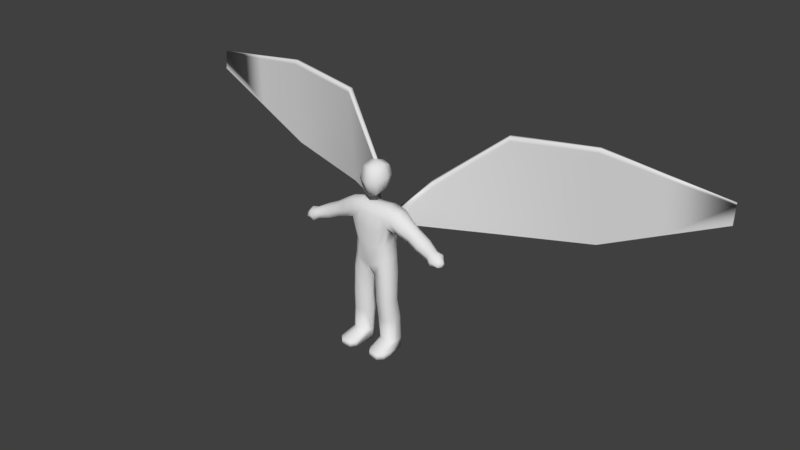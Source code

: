 # Source: Angel.blend  (saved by Blender 2.79.0; exported with 4.5.12 LTS)
import bpy
from mathutils import Matrix  # noqa: F401  (used for matrix-valued properties, if any)

bpy.ops.wm.read_factory_settings(use_empty=True)
scene = bpy.context.scene
scene.name = 'Scene'

# ---- collections
col_collection_1 = bpy.data.collections.new('Collection 1'); scene.collection.children.link(col_collection_1)

# ---- materials (node trees are filled in below, after node groups)
mat_material_001 = bpy.data.materials.new('Material.001')
mat_material_001.alpha_threshold = 0.0
mat_material_001.use_transparent_shadow = False
mat_material_001.roughness = 0.5

# ---- material node trees

# ---- world
world_world = bpy.data.worlds.new('World'); scene.world = world_world
world_world.color = (0.05088, 0.05088, 0.05088)
world_world.use_sun_shadow = False
world_world.sun_shadow_jitter_overblur = 0.0
world_world.cycles.sampling_method = 'MANUAL'

# ---- meshes
me_cube_001 = bpy.data.meshes.new('Cube.001')
me_cube_001.from_pydata([(0.8463, 0.9391, 18.73), (0.7766, -1.098, 17.92), (0.8536, 0.8783, 20.69), (0.8548, -1.061, 20.79), (1.045, 1.512e-08, 18.42), (1.024, 1.123, 19.73), (1.103, -1.357, 19.45), (0.9976, -0.1116, 21.07), (1.397, -4.53e-07, 19.64), (2.251, -1.262, 14.78), (3.004, -0.8563, 16.31), (2.219, 0.9997, 14.7), (2.961, 1.034, 16.2), (2.492, 1.089, 15.35), (2.522, -1.105, 15.42), (2.301, -0.2876, 14.62), (3.082, -5.7e-08, 16.49), (7.698, 0.09457, 13.22), (1.335, 1.195, 14.17), (1.572, 1.034, 16.54), (1.335, -1.419, 14.26), (1.572, -0.8563, 16.65), (1.335, -1.262, 15.72), (1.335, 1.284, 15.64), (1.572, -6.445e-08, 16.85), (0.232, -0.4126, 8.91), (1.192, 0.939, 12.27), (2.079, -0.4221, 12.48), (1.856, 0.7602, 12.49), (1.192, -1.461, 12.36), (1.881, -1.1, 12.57), (0.6704, -1.291, 8.989), (1.457, 1.18, 10.43), (2.213, -0.3228, 10.94), (2.002, 0.7107, 10.87), (1.427, -1.47, 10.51), (1.998, -1.058, 10.95), (1.725, 1.076, 8.914), (0.6445, 0.672, 8.918), (2.41, -0.4126, 9.047), (2.242, 0.5394, 9.073), (1.73, -1.549, 8.998), (2.266, -1.108, 9.149), (0.6723, -0.2547, 1.248), (0.3738, -0.5433, 5.816), (0.8122, -1.275, 5.894), (1.867, 0.6964, 5.819), (0.7863, 0.36, 5.823), (2.552, -0.5433, 5.952), (2.384, 0.2496, 5.979), (1.872, -1.49, 5.903), (2.408, -1.123, 6.054), (1.98, 1.084, 3.761), (1.111, -0.9781, 1.248), (2.165, 0.9643, 1.248), (1.085, 0.6333, 1.248), (2.851, -0.2613, 1.248), (2.682, 0.5171, 1.248), (2.17, -1.19, 1.248), (2.706, -0.8362, 1.248), (0.933, -2.531, 0.7028), (2.497, 0.5879, 3.907), (0.9255, -1.089, 3.777), (0.4871, -0.2812, 3.72), (2.521, -0.926, 3.941), (2.666, -0.2849, 3.856), (1.985, -1.326, 3.779), (0.8996, 0.7137, 3.754), (0.6723, -0.2547, 0.1261), (1.111, -0.9781, 0.1261), (2.165, 0.9643, 0.1261), (1.085, 0.6333, 0.1261), (2.851, -0.2613, 0.1261), (2.682, 0.5171, 0.1261), (2.17, -1.19, 0.1261), (2.706, -0.8362, 0.1261), (2.164, -0.2544, 0.1261), (1.371, -3.124, 0.7028), (2.431, -3.193, 0.7028), (2.967, -2.647, 0.7028), (3.111, -1.824, 0.7028), (3.111, -1.824, 0.116), (0.933, -2.531, 0.116), (1.371, -3.124, 0.116), (2.431, -3.193, 0.116), (2.967, -2.647, 0.116), (3.674, 0.8471, 14.81), (3.4, 0.4329, 14.16), (3.397, -0.2876, 14.15), (4.2, -1.652e-07, 15.83), (4.121, -0.7583, 15.64), (3.703, -1.105, 14.88), (3.433, -0.9316, 14.24), (4.079, 0.6746, 15.54), (5.265, -0.01673, 15.11), (7.458, -0.1489, 12.77), (7.361, -0.635, 12.77), (7.824, -0.5241, 13.8), (7.671, -1.026, 13.67), (7.46, -1.228, 13.27), (7.3, -1.075, 12.83), (7.831, -0.05254, 13.6), (8.999, -0.3694, 12.66), (5.196, -0.6825, 14.94), (4.882, 0.7269, 14.32), (5.159, 0.5755, 14.85), (4.642, 0.3633, 13.75), (4.639, -0.2692, 13.74), (4.671, -0.8346, 13.81), (4.908, -0.987, 14.38), (6.325, -0.8965, 14.35), (6.535, 0.3775, 14.26), (5.919, -0.385, 13.17), (6.048, -1.161, 13.83), (6.526, -0.2398, 14.52), (6.36, 0.5701, 13.76), (6.046, 0.2514, 13.18), (5.839, -0.9605, 13.25), (8.348, 0.1664, 12.96), (8.039, -0.1474, 12.38), (7.913, -0.774, 12.37), (8.511, -0.6311, 13.7), (8.313, -1.278, 13.54), (8.041, -1.538, 13.02), (7.835, -1.341, 12.45), (8.52, -0.02322, 13.45), (8.615, -0.4696, 12.46), (8.764, -0.8781, 12.35), (9.087, -0.8008, 13.06), (8.759, -1.125, 13.09), (8.833, -1.291, 12.69), (8.493, -1.171, 12.49), (8.883, -0.4024, 13.05), (9.044, -0.8514, 12.64), (0.0, 1.144, 18.49), (0.0, -1.286, 17.65), (0.0, 1.093, 20.92), (0.0, -1.346, 20.85), (0.0, 1.448, 19.68), (0.0, -1.712, 19.23), (0.0, -0.1521, 21.38), (0.0, 2.118e-07, 17.91), (0.0, -1.598, 14.09), (0.0, -0.8563, 16.52), (0.0, 1.294, 14.0), (0.0, 1.034, 16.41), (0.0, -1.441, 15.72), (0.0, 1.384, 15.64), (0.0, -0.1669, 9.355), (0.0, 0.0, 16.72), (0.0, -1.469, 9.899), (0.0, -1.593, 12.19), (0.0, 1.031, 12.11), (0.0, 1.281, 9.82), (1.122, 1.366, 14.58), (1.122, 1.395, 15.06), (0.6925, 1.398, 14.53), (0.6925, 1.427, 15.06), (3.835, 4.261, 17.9), (3.747, 4.021, 18.3), (3.623, 4.624, 18.01), (3.522, 4.355, 18.45), (10.6, 7.61, 23.62), (10.6, 7.565, 24.09), (10.39, 7.993, 23.6), (10.39, 7.942, 24.13), (19.78, 8.782, 24.51), (19.86, 8.864, 24.99), (19.66, 9.203, 24.4), (19.75, 9.294, 24.93), (33.07, 10.21, 22.71), (33.05, 10.27, 22.96), (32.85, 10.26, 22.65), (32.83, 10.32, 22.93), (33.07, 10.02, 20.77), (20.05, 9.401, 14.65), (10.46, 8.221, 12.97), (3.494, 4.972, 12.85), (1.122, 2.103, 13.64), (26.25, 9.731, 23.53), (26.29, 9.809, 23.93), (26.46, 9.568, 23.97), (26.56, 9.713, 17.71), (26.34, 9.488, 23.62)], [], [(8, 7, 3, 6), (2, 5, 138, 136), (5, 0, 134, 138), (1, 6, 139, 135), (6, 3, 137, 139), (4, 8, 6, 1), (0, 5, 8, 4), (5, 2, 7, 8), (7, 140, 137, 3), (2, 136, 140, 7), (0, 4, 141, 134), (4, 1, 135, 141), (20, 22, 146, 142), (23, 19, 12, 13), (9, 15, 88, 92), (22, 21, 143, 146), (20, 142, 151, 29), (24, 149, 143, 21), (13, 12, 93, 86), (18, 23, 13, 11), (15, 11, 87, 88), (19, 145, 149, 24), (9, 20, 29, 30), (14, 9, 92, 91), (15, 9, 30, 27), (12, 19, 24, 16), (18, 144, 156, 154), (16, 24, 21, 10), (11, 15, 27, 28), (14, 10, 21, 22), (147, 145, 19, 23), (9, 14, 22, 20), (152, 26, 32, 153), (30, 29, 35, 36), (27, 30, 36, 33), (26, 28, 34, 32), (18, 11, 28, 26), (144, 18, 26, 152), (153, 32, 37, 38), (36, 35, 41, 42), (33, 36, 42, 39), (32, 34, 40, 37), (29, 151, 150, 35), (28, 27, 33, 34), (25, 38, 47, 44), (41, 31, 45, 50), (42, 41, 50, 51), (39, 42, 51, 48), (35, 150, 31, 41), (148, 153, 38, 25), (34, 33, 39, 40), (150, 148, 25, 31), (64, 66, 58, 59), (65, 64, 59, 56), (52, 61, 57, 54), (62, 63, 43, 53), (40, 39, 48, 49), (38, 37, 46, 47), (37, 40, 49, 46), (31, 25, 44, 45), (54, 57, 73, 70), (56, 59, 79, 80), (57, 56, 72, 73), (43, 55, 71, 68), (67, 52, 54, 55), (66, 62, 53, 58), (63, 67, 55, 43), (61, 65, 56, 57), (49, 48, 65, 61), (44, 47, 67, 63), (50, 45, 62, 66), (47, 46, 52, 67), (45, 44, 63, 62), (46, 49, 61, 52), (48, 51, 64, 65), (51, 50, 66, 64), (76, 72, 75, 74), (70, 73, 72, 76), (71, 70, 76, 68), (68, 76, 74, 69), (68, 69, 83, 82), (58, 53, 77, 78), (55, 54, 70, 71), (74, 75, 85, 84), (77, 60, 82, 83), (80, 79, 85, 81), (79, 78, 84, 85), (78, 77, 83, 84), (72, 56, 80, 81), (69, 74, 84, 83), (59, 58, 78, 79), (75, 72, 81, 85), (43, 68, 82, 60), (53, 43, 60, 77), (117, 112, 96, 100), (116, 115, 17, 95), (114, 110, 98, 97), (115, 111, 101, 17), (16, 10, 90, 89), (11, 13, 86, 87), (10, 14, 91, 90), (12, 16, 89, 93), (95, 17, 118, 119), (97, 98, 122, 121), (17, 101, 125, 118), (101, 97, 121, 125), (110, 113, 99, 98), (113, 117, 100, 99), (112, 116, 95, 96), (111, 114, 97, 101), (93, 89, 94, 105), (88, 87, 106, 107), (91, 92, 108, 109), (90, 91, 109, 103), (86, 93, 105, 104), (89, 90, 103, 94), (87, 86, 104, 106), (92, 88, 107, 108), (105, 94, 114, 111), (107, 106, 116, 112), (109, 108, 117, 113), (103, 109, 113, 110), (104, 105, 111, 115), (94, 103, 110, 114), (106, 104, 115, 116), (108, 107, 112, 117), (124, 120, 131), (119, 118, 126), (121, 122, 129), (118, 125, 132), (100, 96, 120, 124), (98, 99, 123, 122), (99, 100, 124, 123), (96, 95, 119, 120), (133, 128, 130), (127, 133, 130), (126, 102, 127), (102, 132, 128), (122, 123, 129), (123, 124, 131), (120, 119, 126), (125, 121, 132), (127, 102, 133), (128, 133, 102), (130, 128, 129), (130, 131, 127), (131, 120, 127), (126, 127, 120), (126, 118, 102), (132, 121, 128), (129, 123, 130), (129, 128, 121), (131, 130, 123), (132, 102, 118), (154, 156, 160, 158), (144, 147, 157, 156), (23, 18, 154, 155), (147, 23, 155, 157), (160, 161, 165, 164), (156, 157, 161, 160), (157, 155, 159, 161), (155, 154, 158, 159), (165, 163, 167, 169), (161, 159, 163, 165), (159, 158, 162, 163), (158, 160, 164, 162), (166, 168, 179, 183), (163, 162, 166, 167), (162, 164, 168, 166), (164, 165, 169, 168), (172, 173, 171, 170), (179, 180, 173, 172), (180, 181, 171, 173), (167, 166, 183, 181), (158, 154, 178, 177), (170, 183, 182, 174), (162, 176, 175, 166), (158, 177, 176, 162), (18, 178, 154), (169, 167, 181, 180), (168, 169, 180, 179), (183, 179, 172, 170), (181, 183, 170, 171), (182, 183, 166, 175)])
me_cube_001.polygons.foreach_set('use_smooth', [True] * 184)
me_cube_001.materials.append(mat_material_001)
me_cube_001.use_remesh_preserve_volume = False
me_cube_001.use_remesh_preserve_attributes = False
me_cube_001.use_mirror_vertex_groups = False
me_cube_001.update()
me_cube_001.normals_split_custom_set([tuple(v) for v in zip(*[iter([0.9986, 0.05316, 0.006832, 0.6921, 0.005617, 0.7218, 0.598, -0.5766, 0.5567, 0.7472, -0.6646, -0.001809, 0.6083, 0.5878, 0.5333, 0.7049, 0.7088, 0.02616, 0.3037, 0.9527, 0.01244, 0.3204, 0.694, 0.6448, 0.7049, 0.7088, 0.02616, 0.6126, 0.6163, -0.4949, 0.3683, 0.7102, -0.6, 0.3037, 0.9527, 0.01244, 0.647, -0.3752, -0.6637, 0.7472, -0.6646, -0.001809, 0.3164, -0.9481, -0.03059, 0.46, -0.4597, -0.7597, 0.7472, -0.6646, -0.001809, 0.598, -0.5766, 0.5567, 0.294, -0.7471, 0.5962, 0.3164, -0.9481, -0.03059, 0.7806, 0.1861, -0.5966, 0.9986, 0.05316, 0.006832, 0.7472, -0.6646, -0.001809, 0.647, -0.3752, -0.6637, 0.6126, 0.6163, -0.4949, 0.7049, 0.7088, 0.02616, 0.9986, 0.05316, 0.006832, 0.7806, 0.1861, -0.5966, 0.7049, 0.7088, 0.02616, 0.6083, 0.5878, 0.5333, 0.6921, 0.005617, 0.7218, 0.9986, 0.05316, 0.006832, 0.6921, 0.005617, 0.7218, 0.2833, -0.008038, 0.959, 0.294, -0.7471, 0.5962, 0.598, -0.5766, 0.5567, 0.6083, 0.5878, 0.5333, 0.3204, 0.694, 0.6448, 0.2833, -0.008038, 0.959, 0.6921, 0.005617, 0.7218, 0.6126, 0.6163, -0.4949, 0.7806, 0.1861, -0.5966, 0.3651, 0.3153, -0.876, 0.3683, 0.7102, -0.6, 0.7806, 0.1861, -0.5966, 0.647, -0.3752, -0.6637, 0.46, -0.4597, -0.7597, 0.3651, 0.3153, -0.876, 0.1998, -0.9795, 0.02622, 0.1013, -0.9566, 0.2733, 0.08168, -0.9511, 0.2978, 0.1238, -0.9911, 0.04887, 0.1271, 0.9823, 0.1376, 0.08236, 0.7035, 0.7059, 0.3275, 0.7603, 0.561, 0.1708, 0.9815, -0.08642, 0.2955, -0.9343, -0.1993, 0.4895, -0.06158, -0.8698, -0.3547, -0.0607, -0.933, -0.2037, -0.6768, -0.7074, 0.1013, -0.9566, 0.2733, 0.08945, -0.622, 0.7779, -0.02659, -0.6098, 0.7921, 0.08168, -0.9511, 0.2978, 0.1998, -0.9795, 0.02622, 0.1238, -0.9911, 0.04887, 0.08672, -0.9962, -0.01101, 0.2575, -0.9662, -0.006456, 0.07326, 0.02982, 0.9969, -0.08482, 0.0309, 0.9959, -0.02659, -0.6098, 0.7921, 0.08945, -0.622, 0.7779, 0.1708, 0.9815, -0.08642, 0.3275, 0.7603, 0.561, 0.4253, 0.7547, 0.4995, 0.1165, 0.9723, -0.2025, 0.2281, 0.9588, -0.1691, 0.1271, 0.9823, 0.1376, 0.1708, 0.9815, -0.08642, 0.3333, 0.8578, -0.3912, 0.4895, -0.06158, -0.8698, 0.3333, 0.8578, -0.3912, -0.2382, 0.4812, -0.8436, -0.3547, -0.0607, -0.933, 0.08236, 0.7035, 0.7059, -0.03441, 0.7006, 0.7127, -0.08482, 0.0309, 0.9959, 0.07326, 0.02982, 0.9969, 0.2955, -0.9343, -0.1993, 0.1998, -0.9795, 0.02622, 0.2575, -0.9662, -0.006456, 0.7637, -0.6445, -0.03745, 0.1368, -0.9773, 0.1615, 0.2955, -0.9343, -0.1993, -0.2037, -0.6768, -0.7074, 0.1319, -0.9893, 0.06223, 0.4895, -0.06158, -0.8698, 0.2955, -0.9343, -0.1993, 0.7637, -0.6445, -0.03745, 0.9988, -0.04129, -0.02781, 0.3275, 0.7603, 0.561, 0.08236, 0.7035, 0.7059, 0.07326, 0.02982, 0.9969, 0.3884, 0.04013, 0.9206, 0.2281, 0.9588, -0.1691, 0.03806, 0.988, -0.1494, -0.05464, 0.9591, -0.2777, 0.2151, 0.782, -0.585, 0.3884, 0.04013, 0.9206, 0.07326, 0.02982, 0.9969, 0.08945, -0.622, 0.7779, 0.3012, -0.6641, 0.6843, 0.3333, 0.8578, -0.3912, 0.4895, -0.06158, -0.8698, 0.9988, -0.04129, -0.02781, 0.764, 0.6435, -0.04701, 0.1368, -0.9773, 0.1615, 0.3012, -0.6641, 0.6843, 0.08945, -0.622, 0.7779, 0.1013, -0.9566, 0.2733, -0.005356, 0.9816, 0.1907, -0.03441, 0.7006, 0.7127, 0.08236, 0.7035, 0.7059, 0.1271, 0.9823, 0.1376, 0.2955, -0.9343, -0.1993, 0.1368, -0.9773, 0.1615, 0.1013, -0.9566, 0.2733, 0.1998, -0.9795, 0.02622, 0.06301, 0.998, 0.002258, 0.2174, 0.976, -0.01039, 0.3068, 0.9518, 0.0008261, -0.2217, 0.935, -0.2769, 0.7637, -0.6445, -0.03745, 0.2575, -0.9662, -0.006456, 0.2772, -0.9604, 0.02609, 0.8003, -0.5926, 0.09132, 0.9988, -0.04129, -0.02781, 0.7637, -0.6445, -0.03745, 0.8003, -0.5926, 0.09132, 0.9948, -0.02376, 0.09951, 0.2174, 0.976, -0.01039, 0.764, 0.6435, -0.04701, 0.8138, 0.5732, 0.09562, 0.3068, 0.9518, 0.0008261, 0.2281, 0.9588, -0.1691, 0.3333, 0.8578, -0.3912, 0.764, 0.6435, -0.04701, 0.2174, 0.976, -0.01039, 0.03806, 0.988, -0.1494, 0.2281, 0.9588, -0.1691, 0.2174, 0.976, -0.01039, 0.06301, 0.998, 0.002258, -0.2217, 0.935, -0.2769, 0.3068, 0.9518, 0.0008261, 0.2975, 0.9478, -0.1148, -0.5746, 0.7401, -0.3495, 0.8003, -0.5926, 0.09132, 0.2772, -0.9604, 0.02609, 0.2459, -0.9692, 0.01585, 0.8299, -0.55, 0.09327, 0.9948, -0.02376, 0.09951, 0.8003, -0.5926, 0.09132, 0.8299, -0.55, 0.09327, 0.9968, -0.01708, 0.078, 0.3068, 0.9518, 0.0008261, 0.8138, 0.5732, 0.09562, 0.8772, 0.4787, 0.03777, 0.2975, 0.9478, -0.1148, 0.2575, -0.9662, -0.006456, 0.08672, -0.9962, -0.01101, -0.3028, -0.9254, -0.228, 0.2772, -0.9604, 0.02609, 0.764, 0.6435, -0.04701, 0.9988, -0.04129, -0.02781, 0.9948, -0.02376, 0.09951, 0.8138, 0.5732, 0.09562, -0.9329, -0.08344, -0.3504, -0.5746, 0.7401, -0.3495, -0.6972, 0.7168, -0.01137, -0.9953, -0.07858, -0.05614, 0.2459, -0.9692, 0.01585, -0.527, -0.8313, -0.1767, -0.5886, -0.8058, -0.0651, 0.2066, -0.9777, -0.03752, 0.8299, -0.55, 0.09327, 0.2459, -0.9692, 0.01585, 0.2066, -0.9777, -0.03752, 0.8324, -0.5539, 0.01839, 0.9968, -0.01708, 0.078, 0.8299, -0.55, 0.09327, 0.8324, -0.5539, 0.01839, 0.9985, -0.02553, 0.04754, 0.2772, -0.9604, 0.02609, -0.3028, -0.9254, -0.228, -0.527, -0.8313, -0.1767, 0.2459, -0.9692, 0.01585, -0.7922, 0.02547, -0.6098, -0.2217, 0.935, -0.2769, -0.5746, 0.7401, -0.3495, -0.9329, -0.08344, -0.3504, 0.8138, 0.5732, 0.09562, 0.9948, -0.02376, 0.09951, 0.9968, -0.01708, 0.078, 0.8772, 0.4787, 0.03777, -0.3028, -0.9254, -0.228, -0.7922, 0.02547, -0.6098, -0.9329, -0.08344, -0.3504, -0.527, -0.8313, -0.1767, 0.8341, -0.5514, 0.01393, 0.2028, -0.978, -0.04968, 0.1843, -0.7107, 0.6789, 0.7525, -0.3796, 0.5382, 0.998, -0.007889, 0.06281, 0.8341, -0.5514, 0.01393, 0.7525, -0.3796, 0.5382, 0.9931, 0.06874, 0.09512, 0.1912, 0.979, 0.07142, 0.8528, 0.5137, 0.09438, 0.8674, 0.497, 0.02345, 0.2212, 0.9752, -0.01046, -0.5891, -0.8029, -0.09121, -0.9971, -0.03851, -0.06512, -0.9987, 0.04, 0.03223, -0.5053, -0.6166, 0.6037, 0.8772, 0.4787, 0.03777, 0.9968, -0.01708, 0.078, 0.9985, -0.02553, 0.04754, 0.8814, 0.4693, 0.05423, -0.5746, 0.7401, -0.3495, 0.2975, 0.9478, -0.1148, 0.2109, 0.9759, 0.05608, -0.6972, 0.7168, -0.01137, 0.2975, 0.9478, -0.1148, 0.8772, 0.4787, 0.03777, 0.8814, 0.4693, 0.05423, 0.2109, 0.9759, 0.05608, -0.527, -0.8313, -0.1767, -0.9329, -0.08344, -0.3504, -0.9953, -0.07858, -0.05614, -0.5886, -0.8058, -0.0651, 0.2212, 0.9752, -0.01046, 0.8674, 0.497, 0.02345, 0.6592, 0.3911, -0.6423, 0.1631, 0.7733, -0.6127, 0.9931, 0.06874, 0.09512, 0.7525, -0.3796, 0.5382, 0.7393, -0.4271, 0.5207, 0.9332, -0.058, 0.3548, 0.8674, 0.497, 0.02345, 0.9931, 0.06874, 0.09512, 0.6996, 0.1346, -0.7018, 0.6592, 0.3911, -0.6423, -0.9987, 0.04, 0.03223, -0.6601, 0.7503, -0.0367, -0.5123, 0.5881, -0.6259, -0.7495, 0.1217, -0.6507, -0.6607, 0.7505, 0.01137, 0.1912, 0.979, 0.07142, 0.2212, 0.9752, -0.01046, -0.6601, 0.7503, -0.0367, 0.2028, -0.978, -0.04968, -0.5891, -0.8029, -0.09121, -0.5053, -0.6166, 0.6037, 0.1843, -0.7107, 0.6789, -0.9971, -0.03851, -0.06512, -0.6607, 0.7505, 0.01137, -0.6601, 0.7503, -0.0367, -0.9987, 0.04, 0.03223, 0.8528, 0.5137, 0.09438, 0.998, -0.007889, 0.06281, 0.9931, 0.06874, 0.09512, 0.8674, 0.497, 0.02345, 0.8814, 0.4693, 0.05423, 0.9985, -0.02553, 0.04754, 0.998, -0.007889, 0.06281, 0.8528, 0.5137, 0.09438, -0.9953, -0.07858, -0.05614, -0.6972, 0.7168, -0.01137, -0.6607, 0.7505, 0.01137, -0.9971, -0.03851, -0.06512, 0.2066, -0.9777, -0.03752, -0.5886, -0.8058, -0.0651, -0.5891, -0.8029, -0.09121, 0.2028, -0.978, -0.04968, -0.6972, 0.7168, -0.01137, 0.2109, 0.9759, 0.05608, 0.1912, 0.979, 0.07142, -0.6607, 0.7505, 0.01137, -0.5886, -0.8058, -0.0651, -0.9953, -0.07858, -0.05614, -0.9971, -0.03851, -0.06512, -0.5891, -0.8029, -0.09121, 0.2109, 0.9759, 0.05608, 0.8814, 0.4693, 0.05423, 0.8528, 0.5137, 0.09438, 0.1912, 0.979, 0.07142, 0.9985, -0.02553, 0.04754, 0.8324, -0.5539, 0.01839, 0.8341, -0.5514, 0.01393, 0.998, -0.007889, 0.06281, 0.8324, -0.5539, 0.01839, 0.2066, -0.9777, -0.03752, 0.2028, -0.978, -0.04968, 0.8341, -0.5514, 0.01393, 3.036e-09, 0.0, -1.0, 0.6996, 0.1346, -0.7018, -0.007931, 0.002339, -1.0, -0.001079, 0.003005, -1.0, 0.1631, 0.7733, -0.6127, 0.6592, 0.3911, -0.6423, 0.6996, 0.1346, -0.7018, 3.036e-09, 0.0, -1.0, -0.5123, 0.5881, -0.6259, 0.1631, 0.7733, -0.6127, 3.036e-09, 0.0, -1.0, -0.7495, 0.1217, -0.6507, -0.7495, 0.1217, -0.6507, 3.036e-09, 0.0, -1.0, -0.001079, 0.003005, -1.0, 0.003709, 0.003365, -1.0, -0.7495, 0.1217, -0.6507, 0.003709, 0.003365, -1.0, -0.3741, -0.6849, -0.6253, -0.7018, -0.2755, -0.6569, 0.1843, -0.7107, 0.6789, -0.5053, -0.6166, 0.6037, -0.3985, -0.7493, 0.5289, 0.2829, -0.7922, 0.5407, -0.6601, 0.7503, -0.0367, 0.2212, 0.9752, -0.01046, 0.1631, 0.7733, -0.6127, -0.5123, 0.5881, -0.6259, -0.001079, 0.003005, -1.0, -0.007931, 0.002339, -1.0, 0.6777, -0.3472, -0.6482, 0.2785, -0.7287, -0.6257, -0.3985, -0.7493, 0.5289, -0.8143, -0.3634, 0.4526, -0.7018, -0.2755, -0.6569, -0.3741, -0.6849, -0.6253, 0.9332, -0.058, 0.3548, 0.7393, -0.4271, 0.5207, 0.6777, -0.3472, -0.6482, 0.7357, -0.001005, -0.6773, 0.7393, -0.4271, 0.5207, 0.2829, -0.7922, 0.5407, 0.2785, -0.7287, -0.6257, 0.6777, -0.3472, -0.6482, 0.2829, -0.7922, 0.5407, -0.3985, -0.7493, 0.5289, -0.3741, -0.6849, -0.6253, 0.2785, -0.7287, -0.6257, 0.6996, 0.1346, -0.7018, 0.9931, 0.06874, 0.09512, 0.9332, -0.058, 0.3548, 0.7357, -0.001005, -0.6773, 0.003709, 0.003365, -1.0, -0.001079, 0.003005, -1.0, 0.2785, -0.7287, -0.6257, -0.3741, -0.6849, -0.6253, 0.7525, -0.3796, 0.5382, 0.1843, -0.7107, 0.6789, 0.2829, -0.7922, 0.5407, 0.7393, -0.4271, 0.5207, -0.007931, 0.002339, -1.0, 0.6996, 0.1346, -0.7018, 0.7357, -0.001005, -0.6773, 0.6777, -0.3472, -0.6482, -0.9987, 0.04, 0.03223, -0.7495, 0.1217, -0.6507, -0.7018, -0.2755, -0.6569, -0.8143, -0.3634, 0.4526, -0.5053, -0.6166, 0.6037, -0.9987, 0.04, 0.03223, -0.8143, -0.3634, 0.4526, -0.3985, -0.7493, 0.5289, -0.3321, -0.6189, -0.7118, -0.3399, -0.01781, -0.9403, -0.4277, 0.01784, -0.9038, -0.4718, -0.5807, -0.6635, -0.1842, 0.5447, -0.8182, 0.1657, 0.9753, -0.1459, 0.07574, 0.9931, -0.08943, -0.2863, 0.5596, -0.7778, 0.4572, 0.02214, 0.8891, 0.2573, -0.6726, 0.6938, 0.1064, -0.6428, 0.7586, 0.3171, 0.02233, 0.9481, 0.1657, 0.9753, -0.1459, 0.4259, 0.7117, 0.5587, 0.3148, 0.7038, 0.6368, 0.07574, 0.9931, -0.08943, 0.3884, 0.04013, 0.9206, 0.3012, -0.6641, 0.6843, 0.414, -0.6624, 0.6244, 0.5471, 0.06767, 0.8343, 0.3333, 0.8578, -0.3912, 0.1708, 0.9815, -0.08642, 0.1165, 0.9723, -0.2025, -0.2382, 0.4812, -0.8436, 0.3012, -0.6641, 0.6843, 0.1368, -0.9773, 0.1615, 0.1319, -0.9893, 0.06223, 0.414, -0.6624, 0.6244, 0.3275, 0.7603, 0.561, 0.3884, 0.04013, 0.9206, 0.5471, 0.06767, 0.8343, 0.4253, 0.7547, 0.4995, -0.2863, 0.5596, -0.7778, 0.07574, 0.9931, -0.08943, 0.2561, 0.9543, -0.1543, -0.09025, 0.5317, -0.8421, 0.3171, 0.02233, 0.9481, 0.1064, -0.6428, 0.7586, 0.2962, -0.6859, 0.6647, 0.4898, -0.005132, 0.8718, 0.07574, 0.9931, -0.08943, 0.3148, 0.7038, 0.6368, 0.5083, 0.6732, 0.537, 0.2561, 0.9543, -0.1543, 0.3148, 0.7038, 0.6368, 0.3171, 0.02233, 0.9481, 0.4898, -0.005132, 0.8718, 0.5083, 0.6732, 0.537, 0.2573, -0.6726, 0.6938, -0.05668, -0.9946, 0.08743, -0.2079, -0.966, 0.1537, 0.1064, -0.6428, 0.7586, -0.05668, -0.9946, 0.08743, -0.3321, -0.6189, -0.7118, -0.4718, -0.5807, -0.6635, -0.2079, -0.966, 0.1537, -0.3399, -0.01781, -0.9403, -0.1842, 0.5447, -0.8182, -0.2863, 0.5596, -0.7778, -0.4277, 0.01784, -0.9038, 0.4259, 0.7117, 0.5587, 0.4572, 0.02214, 0.8891, 0.3171, 0.02233, 0.9481, 0.3148, 0.7038, 0.6368, 0.4253, 0.7547, 0.4995, 0.5471, 0.06767, 0.8343, 0.4992, 0.08237, 0.8626, 0.3623, 0.7693, 0.5262, -0.3547, -0.0607, -0.933, -0.2382, 0.4812, -0.8436, -0.2615, 0.5222, -0.8118, -0.3604, -0.0439, -0.9318, 0.1319, -0.9893, 0.06223, -0.2037, -0.6768, -0.7074, -0.2957, -0.6486, -0.7014, 0.02519, -0.9961, 0.08413, 0.414, -0.6624, 0.6244, 0.1319, -0.9893, 0.06223, 0.02519, -0.9961, 0.08413, 0.3462, -0.6449, 0.6814, 0.1165, 0.9723, -0.2025, 0.4253, 0.7547, 0.4995, 0.3623, 0.7693, 0.5262, 0.04188, 0.9858, -0.1627, 0.5471, 0.06767, 0.8343, 0.414, -0.6624, 0.6244, 0.3462, -0.6449, 0.6814, 0.4992, 0.08237, 0.8626, -0.2382, 0.4812, -0.8436, 0.1165, 0.9723, -0.2025, 0.04188, 0.9858, -0.1627, -0.2615, 0.5222, -0.8118, -0.2037, -0.6768, -0.7074, -0.3547, -0.0607, -0.933, -0.3604, -0.0439, -0.9318, -0.2957, -0.6486, -0.7014, 0.3623, 0.7693, 0.5262, 0.4992, 0.08237, 0.8626, 0.4572, 0.02214, 0.8891, 0.4259, 0.7117, 0.5587, -0.3604, -0.0439, -0.9318, -0.2615, 0.5222, -0.8118, -0.1842, 0.5447, -0.8182, -0.3399, -0.01781, -0.9403, 0.02519, -0.9961, 0.08413, -0.2957, -0.6486, -0.7014, -0.3321, -0.6189, -0.7118, -0.05668, -0.9946, 0.08743, 0.3462, -0.6449, 0.6814, 0.02519, -0.9961, 0.08413, -0.05668, -0.9946, 0.08743, 0.2573, -0.6726, 0.6938, 0.04188, 0.9858, -0.1627, 0.3623, 0.7693, 0.5262, 0.4259, 0.7117, 0.5587, 0.1657, 0.9753, -0.1459, 0.4992, 0.08237, 0.8626, 0.3462, -0.6449, 0.6814, 0.2573, -0.6726, 0.6938, 0.4572, 0.02214, 0.8891, -0.2615, 0.5222, -0.8118, 0.04188, 0.9858, -0.1627, 0.1657, 0.9753, -0.1459, -0.1842, 0.5447, -0.8182, -0.2957, -0.6486, -0.7014, -0.3604, -0.0439, -0.9318, -0.3399, -0.01781, -0.9403, -0.3321, -0.6189, -0.7118, -0.269, -0.6337, -0.7253, -0.2736, -0.01516, -0.9617, 0.09677, -0.6199, -0.7787, -0.09025, 0.5317, -0.8421, 0.2561, 0.9543, -0.1543, 0.2358, 0.4169, -0.8778, 0.4898, -0.005132, 0.8718, 0.2962, -0.6859, 0.6647, 0.5866, -0.6592, 0.4705, 0.2561, 0.9543, -0.1543, 0.5083, 0.6732, 0.537, 0.7841, 0.5047, 0.3612, -0.4718, -0.5807, -0.6635, -0.4277, 0.01784, -0.9038, -0.2736, -0.01516, -0.9617, -0.269, -0.6337, -0.7253, 0.1064, -0.6428, 0.7586, -0.2079, -0.966, 0.1537, -0.03372, -0.9973, 0.06529, 0.2962, -0.6859, 0.6647, -0.2079, -0.966, 0.1537, -0.4718, -0.5807, -0.6635, -0.269, -0.6337, -0.7253, -0.03372, -0.9973, 0.06529, -0.4277, 0.01784, -0.9038, -0.2863, 0.5596, -0.7778, -0.09025, 0.5317, -0.8421, -0.2736, -0.01516, -0.9617, 0.9035, -0.1721, -0.3926, 0.9184, -0.1226, 0.3762, 0.5562, -0.8001, -0.2247, 0.3564, -0.1349, -0.9245, 0.9035, -0.1721, -0.3926, 0.5562, -0.8001, -0.2247, 0.2358, 0.4169, -0.8778, 0.7565, 0.5426, -0.365, 0.3564, -0.1349, -0.9245, 0.7565, 0.5426, -0.365, 0.7841, 0.5047, 0.3612, 0.9184, -0.1226, 0.3762, 0.2962, -0.6859, 0.6647, -0.03372, -0.9973, 0.06529, 0.5866, -0.6592, 0.4705, -0.03372, -0.9973, 0.06529, -0.269, -0.6337, -0.7253, 0.09677, -0.6199, -0.7787, -0.2736, -0.01516, -0.9617, -0.09025, 0.5317, -0.8421, 0.2358, 0.4169, -0.8778, 0.5083, 0.6732, 0.537, 0.4898, -0.005132, 0.8718, 0.7841, 0.5047, 0.3612, 0.3564, -0.1349, -0.9245, 0.7565, 0.5426, -0.365, 0.9035, -0.1721, -0.3926, 0.9184, -0.1226, 0.3762, 0.9035, -0.1721, -0.3926, 0.7565, 0.5426, -0.365, 0.5562, -0.8001, -0.2247, 0.9184, -0.1226, 0.3762, 0.5866, -0.6592, 0.4705, 0.5562, -0.8001, -0.2247, 0.09677, -0.6199, -0.7787, 0.3564, -0.1349, -0.9245, 0.09677, -0.6199, -0.7787, -0.2736, -0.01516, -0.9617, 0.3564, -0.1349, -0.9245, 0.2358, 0.4169, -0.8778, 0.3564, -0.1349, -0.9245, -0.2736, -0.01516, -0.9617, 0.2358, 0.4169, -0.8778, 0.2561, 0.9543, -0.1543, 0.7565, 0.5426, -0.365, 0.7841, 0.5047, 0.3612, 0.4898, -0.005132, 0.8718, 0.9184, -0.1226, 0.3762, 0.5866, -0.6592, 0.4705, -0.03372, -0.9973, 0.06529, 0.5562, -0.8001, -0.2247, 0.5866, -0.6592, 0.4705, 0.9184, -0.1226, 0.3762, 0.4898, -0.005132, 0.8718, 0.09677, -0.6199, -0.7787, 0.5562, -0.8001, -0.2247, -0.03372, -0.9973, 0.06529, 0.7841, 0.5047, 0.3612, 0.7565, 0.5426, -0.365, 0.2561, 0.9543, -0.1543, 0.2151, 0.782, -0.585, -0.05464, 0.9591, -0.2777, -0.2373, 0.8615, -0.449, 0.3761, 0.4934, -0.7843, 0.03806, 0.988, -0.1494, -0.005356, 0.9816, 0.1907, -0.3478, 0.9151, 0.2042, -0.05464, 0.9591, -0.2777, 0.1271, 0.9823, 0.1376, 0.2281, 0.9588, -0.1691, 0.7939, 0.6035, -0.07369, 0.842, 0.3473, 0.4129, -0.005356, 0.9816, 0.1907, 0.1271, 0.9823, 0.1376, 0.842, 0.3473, 0.4129, -0.3478, 0.9151, 0.2042, -0.2373, 0.8615, -0.449, -0.7418, 0.175, 0.6474, -0.4458, 0.4882, 0.7503, -0.1242, 0.8623, -0.4909, -0.05464, 0.9591, -0.2777, -0.3478, 0.9151, 0.2042, -0.7418, 0.175, 0.6474, -0.2373, 0.8615, -0.449, -0.3478, 0.9151, 0.2042, 0.842, 0.3473, 0.4129, 0.2207, -0.8765, 0.4278, -0.7418, 0.175, 0.6474, 0.842, 0.3473, 0.4129, 0.7939, 0.6035, -0.07369, 0.6844, -0.7167, -0.134, 0.2207, -0.8765, 0.4278, -0.4458, 0.4882, 0.7503, -0.01428, -0.7253, 0.6883, 0.11, -0.5978, 0.7941, -0.07188, 0.7435, 0.6649, -0.7418, 0.175, 0.6474, 0.2207, -0.8765, 0.4278, -0.01428, -0.7253, 0.6883, -0.4458, 0.4882, 0.7503, 0.2207, -0.8765, 0.4278, 0.6844, -0.7167, -0.134, 0.4064, -0.9068, -0.1116, -0.01428, -0.7253, 0.6883, 0.3761, 0.4934, -0.7843, -0.2373, 0.8615, -0.449, -0.1242, 0.8623, -0.4909, 0.2859, 0.1066, -0.9523, -0.00592, -0.2237, -0.9746, -0.08305, 0.6241, -0.7769, -0.1505, 0.4634, -0.8733, -0.08086, -0.4257, -0.9012, -0.01428, -0.7253, 0.6883, 0.4064, -0.9068, -0.1116, 0.1295, -0.9877, 0.08739, 0.11, -0.5978, 0.7941, 0.2859, 0.1066, -0.9523, -0.1242, 0.8623, -0.4909, -0.08305, 0.6241, -0.7769, -0.00592, -0.2237, -0.9746, -0.1242, 0.8623, -0.4909, -0.4458, 0.4882, 0.7503, -0.07188, 0.7435, 0.6649, -0.08305, 0.6241, -0.7769, 0.008654, 0.4289, -0.9033, 0.1067, 0.9088, 0.4034, 0.8386, -0.08017, 0.5388, 0.7634, -0.001597, -0.646, -0.1505, 0.4634, -0.8733, 0.01421, 0.8445, 0.5354, 0.1067, 0.9088, 0.4034, 0.008654, 0.4289, -0.9033, 0.01421, 0.8445, 0.5354, 0.1856, -0.5043, 0.8433, 0.8386, -0.08017, 0.5388, 0.1067, 0.9088, 0.4034, 0.11, -0.5978, 0.7941, 0.1295, -0.9877, 0.08739, 0.1304, -0.9752, 0.1786, 0.1856, -0.5043, 0.8433, 0.5669, -0.8149, -0.121, 0.9658, -0.2594, -0.000782, 0.865, -0.4865, -0.1228, 0.6197, -0.7726, -0.1377, 0.07843, -0.9969, -0.002472, 0.08261, -0.9962, -0.02923, 0.08314, -0.996, -0.03266, 0.07843, -0.9969, -0.002472, 0.254, -0.9646, -0.0703, 0.3117, -0.9472, -0.07559, 0.1134, -0.992, -0.05534, 0.1098, -0.9924, -0.05473, 0.5669, -0.8149, -0.121, 0.6197, -0.7726, -0.1377, 0.3117, -0.9472, -0.07559, 0.254, -0.9646, -0.0703, 0.8774, 0.3787, 0.2945, 0.865, -0.4865, -0.1228, 0.9658, -0.2594, -0.000782, -0.07188, 0.7435, 0.6649, 0.11, -0.5978, 0.7941, 0.1856, -0.5043, 0.8433, 0.01421, 0.8445, 0.5354, -0.08305, 0.6241, -0.7769, -0.07188, 0.7435, 0.6649, 0.01421, 0.8445, 0.5354, -0.1505, 0.4634, -0.8733, -0.08086, -0.4257, -0.9012, -0.1505, 0.4634, -0.8733, 0.008654, 0.4289, -0.9033, 0.7634, -0.001597, -0.646, 0.1856, -0.5043, 0.8433, 0.1304, -0.9752, 0.1786, 0.7634, -0.001597, -0.646, 0.8386, -0.08017, 0.5388, 0.08314, -0.996, -0.03266, 0.08261, -0.9962, -0.02923, 0.1098, -0.9924, -0.05473, 0.1134, -0.992, -0.05534])] * 3)])
arm_metarig = bpy.data.armatures.new('metarig')  # bones are not reproduced

# ---- objects
ob_metarig = bpy.data.objects.new('metarig', arm_metarig)
ob_cube = bpy.data.objects.new('Cube', me_cube_001)

# ---- transforms, parenting, visibility, modifiers, constraints
ob_metarig.location = (0.0, 0.0, 0.0)
ob_metarig.scale = (10.27, 10.27, 10.27)
ob_metarig.show_in_front = True
ob_metarig.lineart.crease_threshold = 0.0
ob_cube.location = (0.0, 0.0, 0.0)
ob_cube.rotation_euler = (-1.629e-07, 0.0, 0.0)
ob_cube.color = (0.8, 0.8, 0.8, 1.0)
ob_cube.lineart.crease_threshold = 0.0
_m = ob_cube.modifiers.new('Mirror', 'MIRROR')
_m.use_clip = True

# ---- collection membership
col_collection_1.objects.link(ob_metarig)
col_collection_1.objects.link(ob_cube)

# ---- scene / render settings (as saved in the file)
scene.frame_start = 1; scene.frame_end = 250; scene.frame_set(1)
scene.render.engine = 'BLENDER_EEVEE_NEXT'
scene.render.resolution_percentage = 50
scene.render.dither_intensity = 0.0
scene.cycles.use_denoising = False
scene.cycles.samples = 128
scene.cycles.sampling_pattern = 'TABULATED_SOBOL'
scene.cycles.use_adaptive_sampling = False
scene.cycles.use_light_tree = False
scene.cycles.blur_glossy = 0.0
scene.cycles.sample_clamp_indirect = 0.0
scene.view_settings.view_transform = 'Standard'
bpy.context.view_layer.update()

# ---- added for rendering (the .blend has no active camera and no usable light): camera, sun
cam_auto = bpy.data.cameras.new('AutoCamera')
cam_auto.lens = 50.0
cam_auto.sensor_width = 36.0
cam_auto.clip_end = 1168.2
ob_auto_camera = bpy.data.objects.new('AutoCamera', cam_auto)
scene.collection.objects.link(ob_auto_camera)
ob_auto_camera.location = (66.5644, -76.3121, 65.8025)
ob_auto_camera.rotation_euler = (1.09748, -7.21219e-08, 0.694738)
scene.camera = ob_auto_camera
light_auto_sun = bpy.data.lights.new('AutoSun', 'SUN')
light_auto_sun.energy = 3.0
light_auto_sun.angle = 0.0523599
ob_auto_sun = bpy.data.objects.new('AutoSun', light_auto_sun)
scene.collection.objects.link(ob_auto_sun)
ob_auto_sun.rotation_euler = (0.872665, 0.174533, 0.523599)
bpy.context.view_layer.update()
